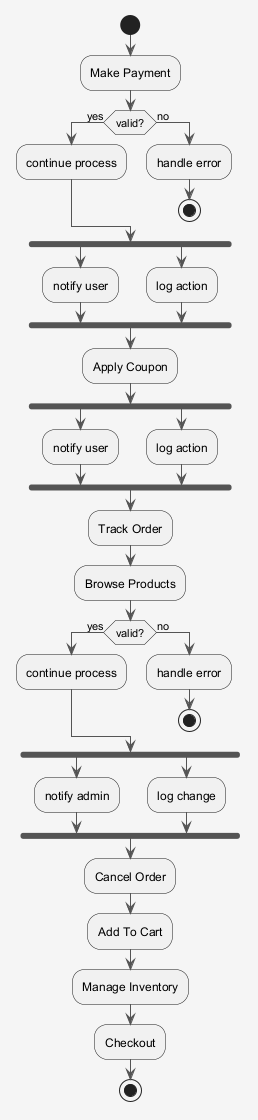

The diagram above was rendered by PlantUML. Its source (embedded in the PNG):
@startuml
skinparam shadowing false
skinparam backgroundColor #F5F5F5
skinparam ArrowColor #555555
start
:Make Payment;
if (valid?) then (yes)
:continue process;
else (no)
:handle error;
stop
endif
fork
:notify user;
fork again
:log action;
end fork
:Apply Coupon;
fork
:notify user;
fork again
:log action;
end fork
:Track Order;
:Browse Products;
if (valid?) then (yes)
:continue process;
else (no)
:handle error;
stop
endif
fork
:notify admin;
fork again
:log change;
end fork
:Cancel Order;
:Add To Cart;
:Manage Inventory;
:Checkout;
stop
@enduml